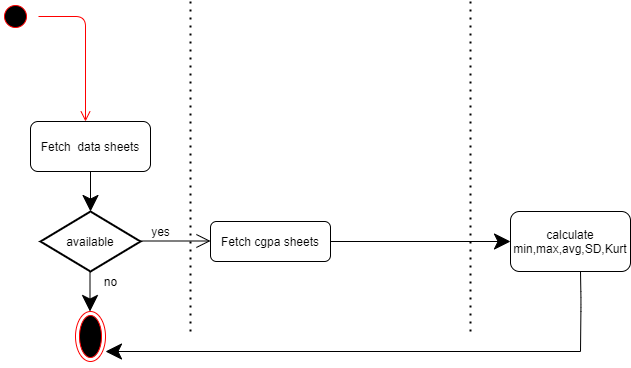

The diagram above was exported from draw.io. Its source (the exported page's mxGraphModel, read from the mxfile embedded in the PNG):
<mxGraphModel dx="1108" dy="450" grid="1" gridSize="10" guides="1" tooltips="1" connect="1" arrows="1" fold="1" page="1" pageScale="1" pageWidth="850" pageHeight="1100" math="0" shadow="0">
  <root>
    <mxCell id="0" />
    <mxCell id="1" parent="0" />
    <mxCell id="YikLKs8Q991dvAofkHmZ-2" value="" style="ellipse;html=1;shape=startState;fillColor=#000000;strokeColor=#ff0000;hachureGap=4;pointerEvents=0;" parent="1" vertex="1">
      <mxGeometry x="160" y="30" width="30" height="30" as="geometry" />
    </mxCell>
    <mxCell id="YikLKs8Q991dvAofkHmZ-3" value="" style="edgeStyle=orthogonalEdgeStyle;html=1;verticalAlign=bottom;endArrow=open;endSize=8;strokeColor=#ff0000;sourcePerimeterSpacing=8;targetPerimeterSpacing=8;" parent="1" source="YikLKs8Q991dvAofkHmZ-2" edge="1">
      <mxGeometry relative="1" as="geometry">
        <mxPoint x="245" y="150" as="targetPoint" />
      </mxGeometry>
    </mxCell>
    <mxCell id="YikLKs8Q991dvAofkHmZ-4" value="Fetch&amp;nbsp; data sheets" style="rounded=1;whiteSpace=wrap;html=1;hachureGap=4;pointerEvents=0;" parent="1" vertex="1">
      <mxGeometry x="190" y="150" width="120" height="50" as="geometry" />
    </mxCell>
    <mxCell id="YikLKs8Q991dvAofkHmZ-5" value="" style="endArrow=none;dashed=1;html=1;dashPattern=1 3;strokeWidth=2;startSize=14;endSize=14;sourcePerimeterSpacing=8;targetPerimeterSpacing=8;" parent="1" edge="1">
      <mxGeometry width="50" height="50" relative="1" as="geometry">
        <mxPoint x="350" y="360" as="sourcePoint" />
        <mxPoint x="350" y="30" as="targetPoint" />
      </mxGeometry>
    </mxCell>
    <mxCell id="YikLKs8Q991dvAofkHmZ-6" value="available" style="strokeWidth=2;html=1;shape=mxgraph.flowchart.decision;whiteSpace=wrap;hachureGap=4;pointerEvents=0;" parent="1" vertex="1">
      <mxGeometry x="200" y="240" width="100" height="60" as="geometry" />
    </mxCell>
    <mxCell id="YikLKs8Q991dvAofkHmZ-7" value="" style="endArrow=classic;html=1;startSize=14;endSize=14;sourcePerimeterSpacing=8;targetPerimeterSpacing=8;" parent="1" edge="1">
      <mxGeometry width="50" height="50" relative="1" as="geometry">
        <mxPoint x="250" y="200" as="sourcePoint" />
        <mxPoint x="250" y="240" as="targetPoint" />
      </mxGeometry>
    </mxCell>
    <mxCell id="YikLKs8Q991dvAofkHmZ-8" value="" style="endArrow=classic;html=1;startSize=14;endSize=14;sourcePerimeterSpacing=8;targetPerimeterSpacing=8;" parent="1" edge="1">
      <mxGeometry width="50" height="50" relative="1" as="geometry">
        <mxPoint x="249.5" y="300" as="sourcePoint" />
        <mxPoint x="249.5" y="340" as="targetPoint" />
      </mxGeometry>
    </mxCell>
    <mxCell id="YikLKs8Q991dvAofkHmZ-9" value="no" style="text;html=1;align=center;verticalAlign=middle;resizable=0;points=[];autosize=1;strokeColor=none;fillColor=none;" parent="1" vertex="1">
      <mxGeometry x="255" y="300" width="30" height="20" as="geometry" />
    </mxCell>
    <mxCell id="YikLKs8Q991dvAofkHmZ-11" value="" style="ellipse;html=1;shape=endState;fillColor=#000000;strokeColor=#ff0000;hachureGap=4;pointerEvents=0;" parent="1" vertex="1">
      <mxGeometry x="235" y="340" width="30" height="50" as="geometry" />
    </mxCell>
    <mxCell id="YikLKs8Q991dvAofkHmZ-12" value="" style="endArrow=open;endFill=1;endSize=12;html=1;sourcePerimeterSpacing=8;targetPerimeterSpacing=8;" parent="1" edge="1">
      <mxGeometry width="160" relative="1" as="geometry">
        <mxPoint x="300" y="269.5" as="sourcePoint" />
        <mxPoint x="370" y="269.5" as="targetPoint" />
      </mxGeometry>
    </mxCell>
    <mxCell id="YikLKs8Q991dvAofkHmZ-13" value="yes" style="text;html=1;align=center;verticalAlign=middle;resizable=0;points=[];autosize=1;strokeColor=none;fillColor=none;" parent="1" vertex="1">
      <mxGeometry x="305" y="250" width="30" height="20" as="geometry" />
    </mxCell>
    <mxCell id="YikLKs8Q991dvAofkHmZ-14" value="Fetch cgpa sheets" style="rounded=1;whiteSpace=wrap;html=1;hachureGap=4;pointerEvents=0;" parent="1" vertex="1">
      <mxGeometry x="370" y="250" width="120" height="40" as="geometry" />
    </mxCell>
    <mxCell id="YikLKs8Q991dvAofkHmZ-16" value="" style="endArrow=none;dashed=1;html=1;dashPattern=1 3;strokeWidth=2;startSize=14;endSize=14;sourcePerimeterSpacing=8;targetPerimeterSpacing=8;" parent="1" edge="1">
      <mxGeometry width="50" height="50" relative="1" as="geometry">
        <mxPoint x="630" y="360" as="sourcePoint" />
        <mxPoint x="630" y="30" as="targetPoint" />
      </mxGeometry>
    </mxCell>
    <mxCell id="YikLKs8Q991dvAofkHmZ-18" value="calculate min,max,avg,SD,Kurt" style="rounded=1;whiteSpace=wrap;html=1;hachureGap=4;pointerEvents=0;" parent="1" vertex="1">
      <mxGeometry x="670" y="240" width="120" height="60" as="geometry" />
    </mxCell>
    <mxCell id="YikLKs8Q991dvAofkHmZ-21" value="" style="endArrow=classic;html=1;startSize=14;endSize=14;sourcePerimeterSpacing=8;targetPerimeterSpacing=8;" parent="1" edge="1">
      <mxGeometry width="50" height="50" relative="1" as="geometry">
        <mxPoint x="740" y="380" as="sourcePoint" />
        <mxPoint x="265" y="380" as="targetPoint" />
      </mxGeometry>
    </mxCell>
    <mxCell id="YikLKs8Q991dvAofkHmZ-42" value="" style="endArrow=classic;html=1;startSize=14;endSize=14;sourcePerimeterSpacing=8;targetPerimeterSpacing=8;entryX=0;entryY=0.5;entryDx=0;entryDy=0;exitX=1;exitY=0.5;exitDx=0;exitDy=0;" parent="1" source="YikLKs8Q991dvAofkHmZ-14" target="YikLKs8Q991dvAofkHmZ-18" edge="1">
      <mxGeometry width="50" height="50" relative="1" as="geometry">
        <mxPoint x="780" y="330" as="sourcePoint" />
        <mxPoint x="830" y="280" as="targetPoint" />
      </mxGeometry>
    </mxCell>
    <mxCell id="Oq4lkkcaFN7Lp1lJKCXV-1" value="" style="endArrow=none;html=1;" edge="1" parent="1">
      <mxGeometry width="50" height="50" relative="1" as="geometry">
        <mxPoint x="740" y="380" as="sourcePoint" />
        <mxPoint x="740" y="300" as="targetPoint" />
        <Array as="points">
          <mxPoint x="740.5" y="330" />
        </Array>
      </mxGeometry>
    </mxCell>
  </root>
</mxGraphModel>